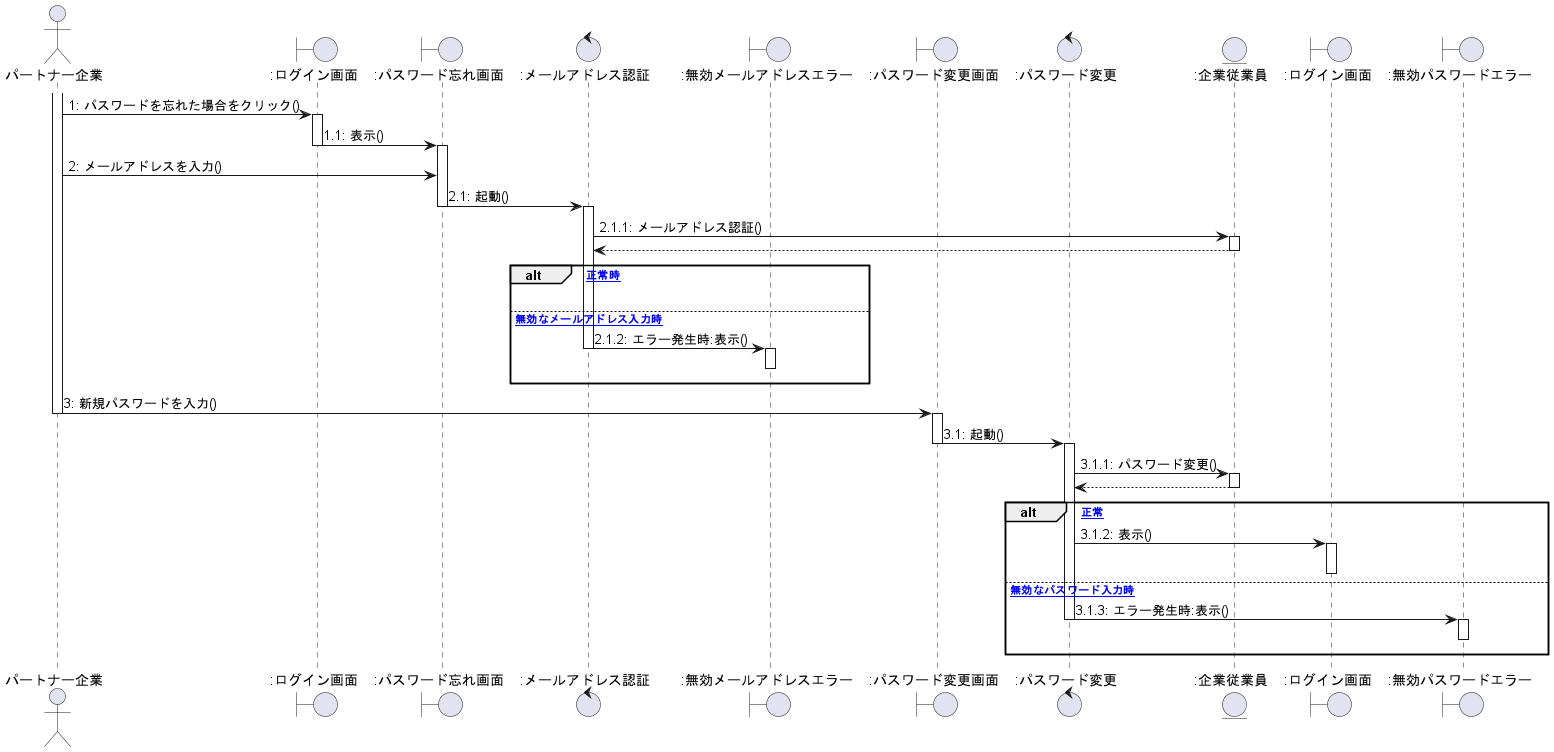

The diagram above was rendered by PlantUML. Its source (embedded in the PNG):
@startuml パスワード変更

actor パートナー企業 as 0
Boundary ":ログイン画面" as a
Boundary ":パスワード忘れ画面" as b
Control ":メールアドレス認証" as c
Boundary ":無効メールアドレスエラー" as h
Boundary ":パスワード変更画面" as d
Control ":パスワード変更" as e
Entity ":企業従業員" as en
Boundary ":ログイン画面" as f
Boundary ":無効パスワードエラー" as g


activate 0
0 -> a : 1: パスワードを忘れた場合をクリック()

activate a
a -> b : 1.1: 表示()
deactivate a
activate b


0 -> b : 2: メールアドレスを入力()

b -> c : 2.1: 起動()
deactivate b

activate c
c -> en : 2.1.1: メールアドレス認証()
activate en
en --> c
deactivate en

alt [正常時]
h -[hidden]-> h

else [無効なメールアドレス入力時]
c -> h : 2.1.2: エラー発生時:表示()
deactivate c
activate h
h -[hidden]-> h
deactivate h
end


0 -> d  : 3: 新規パスワードを入力()
deactivate 0

activate d
d -> e : 3.1: 起動()
deactivate d
activate e

e -> en : 3.1.1: パスワード変更()
activate en
en --> e
deactivate en

alt [正常]
e -> f : 3.1.2: 表示()
activate f
deactivate f
deactivate g

else [無効なパスワード入力時]
e -> g : 3.1.3: エラー発生時:表示()
deactivate e
activate g
g -[hidden]-> g
deactivate g

end

@enduml